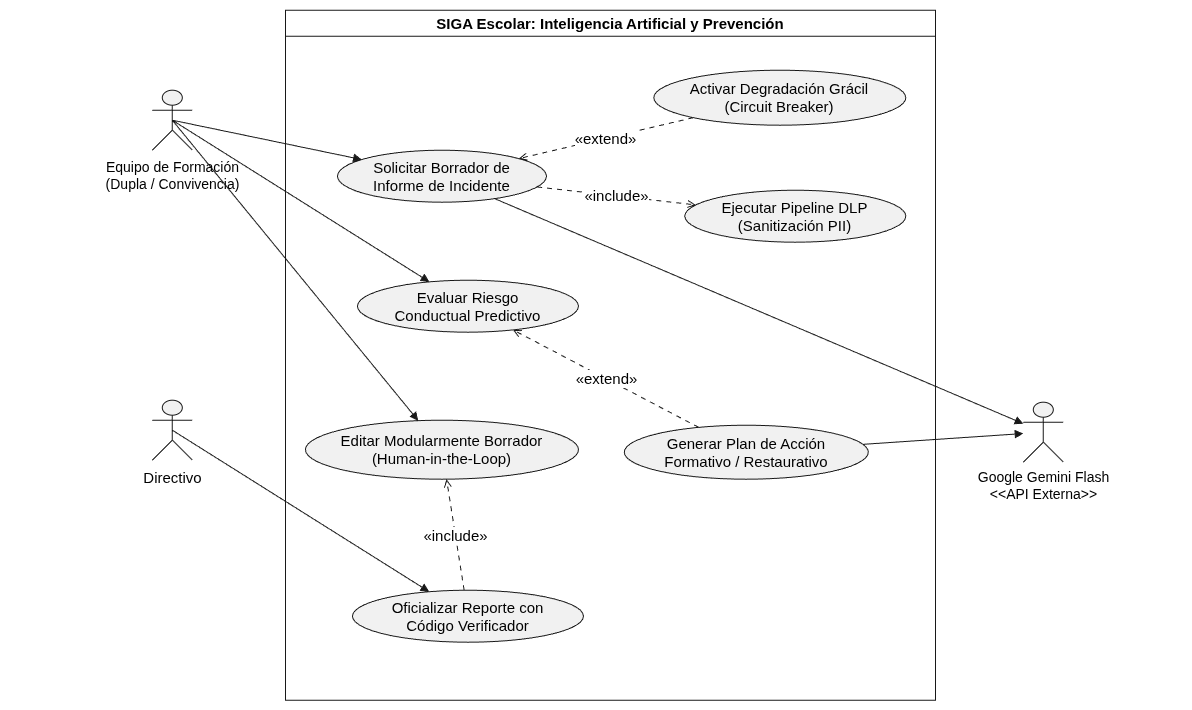

The diagram above was exported from draw.io. Its source (the exported page's mxGraphModel, read from the mxfile embedded in the PNG):
<mxGraphModel dx="2039" dy="1161" grid="1" gridSize="10" guides="1" tooltips="1" connect="1" arrows="1" fold="1" page="1" pageScale="1" pageWidth="827" pageHeight="1169" math="0" shadow="0">
  <root>
    <mxCell id="0" />
    <mxCell id="1" parent="0" />
    <UserObject label="" plantUmlData="{&#10;  &quot;data&quot;: &quot;```plantuml\n@startuml\nskinparam packageStyle rectangle\nskinparam shadowing false\n\nactor \&quot;Equipo de Formación\\n(Dupla / Convivencia)\&quot; as EF\nactor \&quot;Directivo\&quot; as Dir\nactor \&quot;Google Gemini Flash\\n&lt;&lt;API Externa&gt;&gt;\&quot; as Gemini\n\nrectangle \&quot;SIGA Escolar: Inteligencia Artificial y Prevención\&quot; {\n  usecase \&quot;Solicitar Borrador de\\nInforme de Incidente\&quot; as CU501\n  usecase \&quot;Ejecutar Pipeline DLP\\n(Sanitización PII)\&quot; as CU502\n  usecase \&quot;Editar Modularmente Borrador\\n(Human-in-the-Loop)\&quot; as CU503\n  usecase \&quot;Oficializar Reporte con\\nCódigo Verificador\&quot; as CU504\n  usecase \&quot;Evaluar Riesgo\\nConductual Predictivo\&quot; as CU505\n  usecase \&quot;Generar Plan de Acción\\nFormativo / Restaurativo\&quot; as CU506\n  usecase \&quot;Activar Degradación Grácil\\n(Circuit Breaker)\&quot; as CU507\n}\n\nEF --&gt; CU501\nEF --&gt; CU503\nDir --&gt; CU504\nEF --&gt; CU505\n\nCU501 --&gt; Gemini\nCU506 --&gt; Gemini\n\nCU501 ..&gt; CU502 : &lt;&lt;include&gt;&gt;\nCU507 ..&gt; CU501 : &lt;&lt;extend&gt;&gt;\nCU504 ..&gt; CU503 : &lt;&lt;include&gt;&gt;\nCU506 ..&gt; CU505 : &lt;&lt;extend&gt;&gt;\n@enduml\n```&quot;,&#10;  &quot;config&quot;: null&#10;}" id="Q4zoOWjFg_VZ8ozK2TBf-1">
      <mxCell connectable="0" parent="1" style="group;transparentBounds=1;editIcon=1;lockedGroup=0;groupPadding=10;" vertex="1">
        <mxGeometry as="geometry" />
      </mxCell>
    </UserObject>
    <UserObject label="SIGA Escolar: Inteligencia Artificial y Prevención" plantUmlId="rect_0" plantUmlBaseStyle="swimlane;collapsible=0;startSize=26;fillColor=none;strokeColor=#181818;fontColor=#000000;fontSize=13;fontStyle=1;whiteSpace=wrap;shadow=0;" plantUmlBaseValue="SIGA Escolar: Inteligencia Artificial y Prevención" id="Q4zoOWjFg_VZ8ozK2TBf-2">
      <mxCell parent="Q4zoOWjFg_VZ8ozK2TBf-1" style="swimlane;collapsible=0;startSize=26;fillColor=none;strokeColor=#181818;fontColor=#000000;fontSize=15;fontStyle=1;whiteSpace=wrap;shadow=0;" vertex="1">
        <mxGeometry height="690" width="650" x="640.67" y="290" as="geometry" />
      </mxCell>
    </UserObject>
    <UserObject label="Solicitar Borrador de&lt;br&gt;Informe de Incidente" plantUmlId="uc_1" plantUmlBaseStyle="ellipse;html=1;fillColor=#F1F1F1;strokeColor=#181818;whiteSpace=wrap;fontColor=#000000;fontSize=14;shadow=0;" plantUmlBaseValue="Solicitar Borrador de&lt;br&gt;Informe de Incidente" id="Q4zoOWjFg_VZ8ozK2TBf-3">
      <mxCell parent="Q4zoOWjFg_VZ8ozK2TBf-2" style="ellipse;html=1;fillColor=#F1F1F1;strokeColor=#181818;whiteSpace=wrap;fontColor=#000000;fontSize=15;shadow=0;" vertex="1">
        <mxGeometry height="52" width="209" x="52" y="140" as="geometry" />
      </mxCell>
    </UserObject>
    <UserObject label="Ejecutar Pipeline DLP&lt;br&gt;(Sanitización PII)" plantUmlId="uc_2" plantUmlBaseStyle="ellipse;html=1;fillColor=#F1F1F1;strokeColor=#181818;whiteSpace=wrap;fontColor=#000000;fontSize=14;shadow=0;" plantUmlBaseValue="Ejecutar Pipeline DLP&lt;br&gt;(Sanitización PII)" id="Q4zoOWjFg_VZ8ozK2TBf-4">
      <mxCell parent="Q4zoOWjFg_VZ8ozK2TBf-2" style="ellipse;html=1;fillColor=#F1F1F1;strokeColor=#181818;whiteSpace=wrap;fontColor=#000000;fontSize=15;shadow=0;" vertex="1">
        <mxGeometry height="52" width="221" x="399.33" y="180" as="geometry" />
      </mxCell>
    </UserObject>
    <UserObject label="Editar Modularmente Borrador&lt;br&gt;(Human-in-the-Loop)" plantUmlId="uc_3" plantUmlBaseStyle="ellipse;html=1;fillColor=#F1F1F1;strokeColor=#181818;whiteSpace=wrap;fontColor=#000000;fontSize=14;shadow=0;" plantUmlBaseValue="Editar Modularmente Borrador&lt;br&gt;(Human-in-the-Loop)" id="Q4zoOWjFg_VZ8ozK2TBf-5">
      <mxCell parent="Q4zoOWjFg_VZ8ozK2TBf-2" style="ellipse;html=1;fillColor=#F1F1F1;strokeColor=#181818;whiteSpace=wrap;fontColor=#000000;fontSize=15;shadow=0;" vertex="1">
        <mxGeometry height="59" width="273" x="19.999999999999986" y="410" as="geometry" />
      </mxCell>
    </UserObject>
    <UserObject label="Oficializar Reporte con&lt;br&gt;Código Verificador" plantUmlId="uc_4" plantUmlBaseStyle="ellipse;html=1;fillColor=#F1F1F1;strokeColor=#181818;whiteSpace=wrap;fontColor=#000000;fontSize=14;shadow=0;" plantUmlBaseValue="Oficializar Reporte con&lt;br&gt;Código Verificador" id="Q4zoOWjFg_VZ8ozK2TBf-6">
      <mxCell parent="Q4zoOWjFg_VZ8ozK2TBf-2" style="ellipse;html=1;fillColor=#F1F1F1;strokeColor=#181818;whiteSpace=wrap;fontColor=#000000;fontSize=15;shadow=0;" vertex="1">
        <mxGeometry height="52" width="231" x="67" y="580" as="geometry" />
      </mxCell>
    </UserObject>
    <UserObject label="Evaluar Riesgo&lt;br&gt;Conductual Predictivo" plantUmlId="uc_5" plantUmlBaseStyle="ellipse;html=1;fillColor=#F1F1F1;strokeColor=#181818;whiteSpace=wrap;fontColor=#000000;fontSize=14;shadow=0;" plantUmlBaseValue="Evaluar Riesgo&lt;br&gt;Conductual Predictivo" id="Q4zoOWjFg_VZ8ozK2TBf-7">
      <mxCell parent="Q4zoOWjFg_VZ8ozK2TBf-2" style="ellipse;html=1;fillColor=#F1F1F1;strokeColor=#181818;whiteSpace=wrap;fontColor=#000000;fontSize=15;shadow=0;" vertex="1">
        <mxGeometry height="52" width="221" x="72.00000000000006" y="270" as="geometry" />
      </mxCell>
    </UserObject>
    <UserObject label="Generar Plan de Acción&lt;br&gt;Formativo / Restaurativo" plantUmlId="uc_6" plantUmlBaseStyle="ellipse;html=1;fillColor=#F1F1F1;strokeColor=#181818;whiteSpace=wrap;fontColor=#000000;fontSize=14;shadow=0;" plantUmlBaseValue="Generar Plan de Acción&lt;br&gt;Formativo / Restaurativo" id="Q4zoOWjFg_VZ8ozK2TBf-8">
      <mxCell parent="Q4zoOWjFg_VZ8ozK2TBf-2" style="ellipse;html=1;fillColor=#F1F1F1;strokeColor=#181818;whiteSpace=wrap;fontColor=#000000;fontSize=15;shadow=0;" vertex="1">
        <mxGeometry height="54" width="244" x="338.83000000000004" y="415" as="geometry" />
      </mxCell>
    </UserObject>
    <UserObject label="Activar Degradación Grácil&lt;br&gt;(Circuit Breaker)" plantUmlId="uc_7" plantUmlBaseStyle="ellipse;html=1;fillColor=#F1F1F1;strokeColor=#181818;whiteSpace=wrap;fontColor=#000000;fontSize=14;shadow=0;" plantUmlBaseValue="Activar Degradación Grácil&lt;br&gt;(Circuit Breaker)" id="Q4zoOWjFg_VZ8ozK2TBf-9">
      <mxCell parent="Q4zoOWjFg_VZ8ozK2TBf-2" style="ellipse;html=1;fillColor=#F1F1F1;strokeColor=#181818;whiteSpace=wrap;fontColor=#000000;fontSize=15;shadow=0;" vertex="1">
        <mxGeometry height="55" width="252" x="368.3299999999999" y="60" as="geometry" />
      </mxCell>
    </UserObject>
    <UserObject label="«include»" plantUmlId="rel_20" plantUmlBaseStyle="endArrow=open;dashed=1;dashPattern=5 5;strokeColor=#181818;fontColor=#000000;fontSize=11;edgeStyle=none;rounded=0;html=1;curved=0;endSize=6;sourcePerimeterSpacing=0;targetPerimeterSpacing=0;" plantUmlBaseValue="«include»" id="Q4zoOWjFg_VZ8ozK2TBf-22">
      <mxCell edge="1" parent="Q4zoOWjFg_VZ8ozK2TBf-2" source="Q4zoOWjFg_VZ8ozK2TBf-3" style="endArrow=open;dashed=1;dashPattern=5 5;strokeColor=#181818;fontColor=#000000;fontSize=15;edgeStyle=none;rounded=0;html=1;curved=0;endSize=6;sourcePerimeterSpacing=0;targetPerimeterSpacing=0;" target="Q4zoOWjFg_VZ8ozK2TBf-4">
        <mxGeometry relative="1" as="geometry" />
      </mxCell>
    </UserObject>
    <UserObject label="«extend»" plantUmlId="rel_21" plantUmlBaseStyle="endArrow=open;dashed=1;dashPattern=5 5;strokeColor=#181818;fontColor=#000000;fontSize=11;edgeStyle=none;rounded=0;html=1;curved=0;endSize=6;sourcePerimeterSpacing=0;targetPerimeterSpacing=0;" plantUmlBaseValue="«extend»" id="Q4zoOWjFg_VZ8ozK2TBf-23">
      <mxCell edge="1" parent="Q4zoOWjFg_VZ8ozK2TBf-2" source="Q4zoOWjFg_VZ8ozK2TBf-9" style="endArrow=open;dashed=1;dashPattern=5 5;strokeColor=#181818;fontColor=#000000;fontSize=15;edgeStyle=none;rounded=0;html=1;curved=0;endSize=6;sourcePerimeterSpacing=0;targetPerimeterSpacing=0;" target="Q4zoOWjFg_VZ8ozK2TBf-3">
        <mxGeometry relative="1" as="geometry" />
      </mxCell>
    </UserObject>
    <UserObject label="«include»" plantUmlId="rel_22" plantUmlBaseStyle="endArrow=open;dashed=1;dashPattern=5 5;strokeColor=#181818;fontColor=#000000;fontSize=11;edgeStyle=none;rounded=0;html=1;curved=0;endSize=6;sourcePerimeterSpacing=0;targetPerimeterSpacing=0;" plantUmlBaseValue="«include»" id="Q4zoOWjFg_VZ8ozK2TBf-24">
      <mxCell edge="1" parent="Q4zoOWjFg_VZ8ozK2TBf-2" source="Q4zoOWjFg_VZ8ozK2TBf-6" style="endArrow=open;dashed=1;dashPattern=5 5;strokeColor=#181818;fontColor=#000000;fontSize=15;edgeStyle=none;rounded=0;html=1;curved=0;endSize=6;sourcePerimeterSpacing=0;targetPerimeterSpacing=0;" target="Q4zoOWjFg_VZ8ozK2TBf-5">
        <mxGeometry relative="1" as="geometry" />
      </mxCell>
    </UserObject>
    <UserObject label="«extend»" plantUmlId="rel_23" plantUmlBaseStyle="endArrow=open;dashed=1;dashPattern=5 5;strokeColor=#181818;fontColor=#000000;fontSize=11;edgeStyle=none;rounded=0;html=1;curved=0;endSize=6;sourcePerimeterSpacing=0;targetPerimeterSpacing=0;" plantUmlBaseValue="«extend»" id="Q4zoOWjFg_VZ8ozK2TBf-25">
      <mxCell edge="1" parent="Q4zoOWjFg_VZ8ozK2TBf-2" source="Q4zoOWjFg_VZ8ozK2TBf-8" style="endArrow=open;dashed=1;dashPattern=5 5;strokeColor=#181818;fontColor=#000000;fontSize=15;edgeStyle=none;rounded=0;html=1;curved=0;endSize=6;sourcePerimeterSpacing=0;targetPerimeterSpacing=0;" target="Q4zoOWjFg_VZ8ozK2TBf-7">
        <mxGeometry relative="1" as="geometry" />
      </mxCell>
    </UserObject>
    <UserObject label="" plantUmlId="actor_8" plantUmlBaseStyle="shape=umlActor;html=1;fillColor=#F1F1F1;strokeColor=#181818;fontColor=#000000;fontSize=14;shadow=0;" plantUmlBaseValue="" id="Q4zoOWjFg_VZ8ozK2TBf-10">
      <mxCell parent="Q4zoOWjFg_VZ8ozK2TBf-1" style="shape=umlActor;html=1;fillColor=#F1F1F1;strokeColor=#181818;fontColor=#000000;fontSize=15;shadow=0;" vertex="1">
        <mxGeometry height="60" width="40" x="507.50333333333333" y="370" as="geometry" />
      </mxCell>
    </UserObject>
    <UserObject label="Equipo de Formación&#10;(Dupla / Convivencia)" plantUmlId="actorlbl_9" plantUmlBaseStyle="text;html=1;align=center;verticalAlign=top;fontColor=#000000;fontSize=14;" plantUmlBaseValue="Equipo de Formación&#10;(Dupla / Convivencia)" id="Q4zoOWjFg_VZ8ozK2TBf-11">
      <mxCell parent="Q4zoOWjFg_VZ8ozK2TBf-1" style="text;html=1;align=center;verticalAlign=top;fontColor=#000000;fontSize=14;" vertex="1">
        <mxGeometry height="17" width="325" x="365.00333333333333" y="432" as="geometry" />
      </mxCell>
    </UserObject>
    <UserObject label="" plantUmlId="actor_10" plantUmlBaseStyle="shape=umlActor;html=1;fillColor=#F1F1F1;strokeColor=#181818;fontColor=#000000;fontSize=14;shadow=0;" plantUmlBaseValue="" id="Q4zoOWjFg_VZ8ozK2TBf-12">
      <mxCell parent="Q4zoOWjFg_VZ8ozK2TBf-1" style="shape=umlActor;html=1;fillColor=#F1F1F1;strokeColor=#181818;fontColor=#000000;fontSize=15;shadow=0;" vertex="1">
        <mxGeometry height="60" width="40" x="507.49999999999994" y="680" as="geometry" />
      </mxCell>
    </UserObject>
    <UserObject label="Directivo" plantUmlId="actorlbl_11" plantUmlBaseStyle="text;html=1;align=center;verticalAlign=top;fontColor=#000000;fontSize=14;" plantUmlBaseValue="Directivo" id="Q4zoOWjFg_VZ8ozK2TBf-13">
      <mxCell parent="Q4zoOWjFg_VZ8ozK2TBf-1" style="text;html=1;align=center;verticalAlign=top;fontColor=#000000;fontSize=15;" vertex="1">
        <mxGeometry height="17" width="70" x="492.49999999999994" y="742" as="geometry" />
      </mxCell>
    </UserObject>
    <UserObject label="" plantUmlId="actor_12" plantUmlBaseStyle="shape=umlActor;html=1;fillColor=#F1F1F1;strokeColor=#181818;fontColor=#000000;fontSize=14;shadow=0;" plantUmlBaseValue="" id="Q4zoOWjFg_VZ8ozK2TBf-14">
      <mxCell parent="Q4zoOWjFg_VZ8ozK2TBf-1" style="shape=umlActor;html=1;fillColor=#F1F1F1;strokeColor=#181818;fontColor=#000000;fontSize=15;shadow=0;" vertex="1">
        <mxGeometry height="60" width="40" x="1378.5" y="682" as="geometry" />
      </mxCell>
    </UserObject>
    <UserObject label="Google Gemini Flash&#10;&amp;lt;&amp;lt;API Externa&amp;gt;&amp;gt;" plantUmlId="actorlbl_13" plantUmlBaseStyle="text;html=1;align=center;verticalAlign=top;fontColor=#000000;fontSize=14;" plantUmlBaseValue="Google Gemini Flash&#10;&amp;lt;&amp;lt;API Externa&amp;gt;&amp;gt;" id="Q4zoOWjFg_VZ8ozK2TBf-15">
      <mxCell parent="Q4zoOWjFg_VZ8ozK2TBf-1" style="text;html=1;align=center;verticalAlign=top;fontColor=#000000;fontSize=14;" vertex="1">
        <mxGeometry height="17" width="277" x="1260" y="742" as="geometry" />
      </mxCell>
    </UserObject>
    <UserObject label="" plantUmlId="rel_14" plantUmlBaseStyle="endArrow=block;endFill=1;strokeColor=#181818;fontColor=#000000;fontSize=11;edgeStyle=none;rounded=0;html=1;exitX=0.5;exitY=1.37;exitPerimeter=0;curved=0;endSize=6;sourcePerimeterSpacing=0;targetPerimeterSpacing=0;" plantUmlBaseValue="" id="Q4zoOWjFg_VZ8ozK2TBf-16">
      <mxCell edge="1" parent="Q4zoOWjFg_VZ8ozK2TBf-1" source="Q4zoOWjFg_VZ8ozK2TBf-10" style="endArrow=block;endFill=1;strokeColor=#181818;fontColor=#000000;fontSize=15;edgeStyle=none;rounded=0;html=1;exitX=0.5;exitY=0.5;exitPerimeter=0;curved=0;endSize=6;sourcePerimeterSpacing=0;targetPerimeterSpacing=0;exitDx=0;exitDy=0;" target="Q4zoOWjFg_VZ8ozK2TBf-3">
        <mxGeometry relative="1" as="geometry" />
      </mxCell>
    </UserObject>
    <UserObject label="" plantUmlId="rel_15" plantUmlBaseStyle="endArrow=block;endFill=1;strokeColor=#181818;fontColor=#000000;fontSize=11;edgeStyle=none;rounded=0;html=1;exitX=0.5;exitY=1.37;exitPerimeter=0;curved=0;endSize=6;sourcePerimeterSpacing=0;targetPerimeterSpacing=0;" plantUmlBaseValue="" id="Q4zoOWjFg_VZ8ozK2TBf-17">
      <mxCell edge="1" parent="Q4zoOWjFg_VZ8ozK2TBf-1" source="Q4zoOWjFg_VZ8ozK2TBf-10" style="endArrow=block;endFill=1;strokeColor=#181818;fontColor=#000000;fontSize=15;edgeStyle=none;rounded=0;html=1;exitX=0.5;exitY=0.5;exitPerimeter=0;curved=0;endSize=6;sourcePerimeterSpacing=0;targetPerimeterSpacing=0;exitDx=0;exitDy=0;" target="Q4zoOWjFg_VZ8ozK2TBf-5">
        <mxGeometry relative="1" as="geometry" />
      </mxCell>
    </UserObject>
    <UserObject label="" plantUmlId="rel_16" plantUmlBaseStyle="endArrow=block;endFill=1;strokeColor=#181818;fontColor=#000000;fontSize=11;edgeStyle=none;rounded=0;html=1;exitX=0.5;exitY=1.37;exitPerimeter=0;curved=0;endSize=6;sourcePerimeterSpacing=0;targetPerimeterSpacing=0;" plantUmlBaseValue="" id="Q4zoOWjFg_VZ8ozK2TBf-18">
      <mxCell edge="1" parent="Q4zoOWjFg_VZ8ozK2TBf-1" source="Q4zoOWjFg_VZ8ozK2TBf-12" style="endArrow=block;endFill=1;strokeColor=#181818;fontColor=#000000;fontSize=15;edgeStyle=none;rounded=0;html=1;exitX=0.5;exitY=0.5;exitPerimeter=0;curved=0;endSize=6;sourcePerimeterSpacing=0;targetPerimeterSpacing=0;exitDx=0;exitDy=0;" target="Q4zoOWjFg_VZ8ozK2TBf-6">
        <mxGeometry relative="1" as="geometry" />
      </mxCell>
    </UserObject>
    <UserObject label="" plantUmlId="rel_17" plantUmlBaseStyle="endArrow=block;endFill=1;strokeColor=#181818;fontColor=#000000;fontSize=11;edgeStyle=none;rounded=0;html=1;exitX=0.5;exitY=1.37;exitPerimeter=0;curved=0;endSize=6;sourcePerimeterSpacing=0;targetPerimeterSpacing=0;" plantUmlBaseValue="" id="Q4zoOWjFg_VZ8ozK2TBf-19">
      <mxCell edge="1" parent="Q4zoOWjFg_VZ8ozK2TBf-1" source="Q4zoOWjFg_VZ8ozK2TBf-10" style="endArrow=block;endFill=1;strokeColor=#181818;fontColor=#000000;fontSize=15;edgeStyle=none;rounded=0;html=1;exitX=0.5;exitY=0.5;exitPerimeter=0;curved=0;endSize=6;sourcePerimeterSpacing=0;targetPerimeterSpacing=0;exitDx=0;exitDy=0;" target="Q4zoOWjFg_VZ8ozK2TBf-7">
        <mxGeometry relative="1" as="geometry" />
      </mxCell>
    </UserObject>
    <UserObject label="" plantUmlId="rel_18" plantUmlBaseStyle="endArrow=block;endFill=1;strokeColor=#181818;fontColor=#000000;fontSize=11;edgeStyle=none;rounded=0;html=1;curved=0;endSize=6;sourcePerimeterSpacing=0;targetPerimeterSpacing=0;" plantUmlBaseValue="" id="Q4zoOWjFg_VZ8ozK2TBf-20">
      <mxCell edge="1" parent="Q4zoOWjFg_VZ8ozK2TBf-1" source="Q4zoOWjFg_VZ8ozK2TBf-3" style="endArrow=block;endFill=1;strokeColor=#181818;fontColor=#000000;fontSize=15;edgeStyle=none;rounded=0;html=1;curved=0;endSize=6;sourcePerimeterSpacing=0;targetPerimeterSpacing=0;" target="Q4zoOWjFg_VZ8ozK2TBf-14">
        <mxGeometry relative="1" as="geometry" />
      </mxCell>
    </UserObject>
    <UserObject label="" plantUmlId="rel_19" plantUmlBaseStyle="endArrow=block;endFill=1;strokeColor=#181818;fontColor=#000000;fontSize=11;edgeStyle=none;rounded=0;html=1;curved=0;endSize=6;sourcePerimeterSpacing=0;targetPerimeterSpacing=0;" plantUmlBaseValue="" id="Q4zoOWjFg_VZ8ozK2TBf-21">
      <mxCell edge="1" parent="Q4zoOWjFg_VZ8ozK2TBf-1" source="Q4zoOWjFg_VZ8ozK2TBf-8" style="endArrow=block;endFill=1;strokeColor=#181818;fontColor=#000000;fontSize=15;edgeStyle=none;rounded=0;html=1;curved=0;endSize=6;sourcePerimeterSpacing=0;targetPerimeterSpacing=0;" target="Q4zoOWjFg_VZ8ozK2TBf-14">
        <mxGeometry relative="1" as="geometry" />
      </mxCell>
    </UserObject>
  </root>
</mxGraphModel>